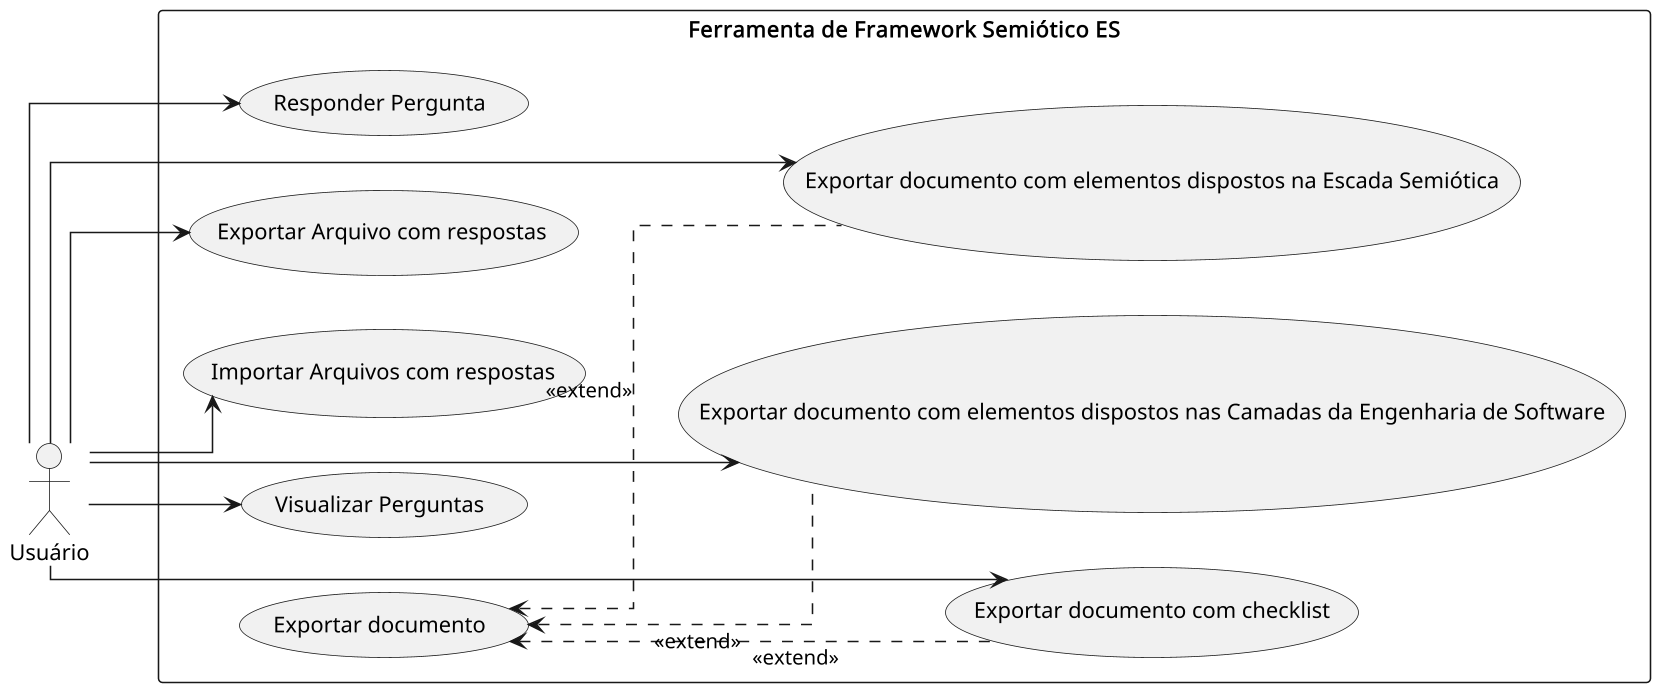

The diagram above was rendered by PlantUML. Its source (embedded in the PNG):
@startuml use_cases
skinparam dpi 150
left to right direction
actor Usuário
skinparam linetype ortho

rectangle "Ferramenta de Framework Semiótico ES" {
    (Visualizar Perguntas) as visualizar
    (Responder Pergunta) as responder
    (Exportar Arquivo com respostas) as salvar
    (Importar Arquivos com respostas) as importar
    (Exportar documento) as exportar
    (Exportar documento com elementos dispostos nas Camadas da Engenharia de Software) as camadas
    (Exportar documento com checklist) as checklist
    (Exportar documento com elementos dispostos na Escada Semiótica) as escada
}

Usuário --> visualizar
Usuário --> responder
Usuário --> importar
Usuário --> salvar
Usuário --> camadas
Usuário --> checklist
Usuário --> escada

exportar <.. checklist : <<extend>>
exportar <.. camadas : <<extend>>
exportar <.. escada : <<extend>>


@enduml